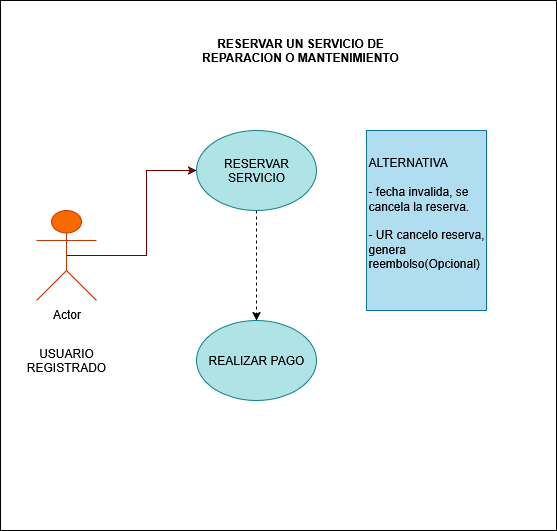

The diagram above was exported from draw.io. Its source (the exported page's mxGraphModel, read from the mxfile embedded in the PNG):
<mxGraphModel dx="1426" dy="779" grid="1" gridSize="10" guides="1" tooltips="1" connect="1" arrows="1" fold="1" page="1" pageScale="1" pageWidth="827" pageHeight="1169" math="0" shadow="0">
  <root>
    <mxCell id="0" />
    <mxCell id="1" parent="0" />
    <mxCell id="5OcvZ1oZMrUEnkhKesE3-21" value="" style="rounded=0;whiteSpace=wrap;html=1;" vertex="1" parent="1">
      <mxGeometry x="114" y="330" width="556" height="530" as="geometry" />
    </mxCell>
    <mxCell id="5OcvZ1oZMrUEnkhKesE3-25" style="edgeStyle=orthogonalEdgeStyle;rounded=0;orthogonalLoop=1;jettySize=auto;html=1;exitX=0.5;exitY=0.5;exitDx=0;exitDy=0;exitPerimeter=0;fillColor=#a20025;strokeColor=#6F0000;" edge="1" parent="1" source="5OcvZ1oZMrUEnkhKesE3-22" target="5OcvZ1oZMrUEnkhKesE3-24">
      <mxGeometry relative="1" as="geometry" />
    </mxCell>
    <mxCell id="5OcvZ1oZMrUEnkhKesE3-22" value="Actor" style="shape=umlActor;verticalLabelPosition=bottom;verticalAlign=top;html=1;outlineConnect=0;fillColor=#fa6800;fontColor=#000000;strokeColor=#C73500;" vertex="1" parent="1">
      <mxGeometry x="150" y="540" width="60" height="90" as="geometry" />
    </mxCell>
    <mxCell id="5OcvZ1oZMrUEnkhKesE3-23" value="USUARIO REGISTRADO" style="text;html=1;align=center;verticalAlign=middle;whiteSpace=wrap;rounded=0;" vertex="1" parent="1">
      <mxGeometry x="125" y="660" width="110" height="60" as="geometry" />
    </mxCell>
    <mxCell id="5OcvZ1oZMrUEnkhKesE3-27" style="edgeStyle=orthogonalEdgeStyle;rounded=0;orthogonalLoop=1;jettySize=auto;html=1;exitX=0.5;exitY=1;exitDx=0;exitDy=0;entryX=0.5;entryY=0;entryDx=0;entryDy=0;dashed=1;" edge="1" parent="1" source="5OcvZ1oZMrUEnkhKesE3-24" target="5OcvZ1oZMrUEnkhKesE3-26">
      <mxGeometry relative="1" as="geometry" />
    </mxCell>
    <mxCell id="5OcvZ1oZMrUEnkhKesE3-24" value="&lt;div&gt;RESERVAR SERVICIO&lt;/div&gt;" style="ellipse;whiteSpace=wrap;html=1;fillColor=#b0e3e6;strokeColor=#0e8088;" vertex="1" parent="1">
      <mxGeometry x="310" y="460" width="120" height="80" as="geometry" />
    </mxCell>
    <mxCell id="5OcvZ1oZMrUEnkhKesE3-26" value="REALIZAR PAGO" style="ellipse;whiteSpace=wrap;html=1;fillColor=#b0e3e6;strokeColor=#0e8088;" vertex="1" parent="1">
      <mxGeometry x="310" y="650" width="120" height="80" as="geometry" />
    </mxCell>
    <mxCell id="5OcvZ1oZMrUEnkhKesE3-30" value="&lt;div align=&quot;left&quot;&gt;ALTERNATIVA&lt;/div&gt;&lt;div align=&quot;left&quot;&gt;&lt;br&gt;&lt;/div&gt;&lt;div align=&quot;left&quot;&gt;- fecha invalida, se cancela la reserva.&lt;/div&gt;&lt;div align=&quot;left&quot;&gt;&lt;br&gt;&lt;/div&gt;&lt;div align=&quot;left&quot;&gt;- UR cancelo reserva, genera reembolso(Opcional)&lt;/div&gt;&lt;div align=&quot;left&quot;&gt;&lt;br&gt;&lt;/div&gt;" style="rounded=0;whiteSpace=wrap;html=1;align=left;fillColor=#b1ddf0;strokeColor=#10739e;" vertex="1" parent="1">
      <mxGeometry x="480" y="460" width="120" height="180" as="geometry" />
    </mxCell>
    <mxCell id="5OcvZ1oZMrUEnkhKesE3-42" value="&lt;b&gt;RESERVAR UN SERVICIO DE REPARACION O MANTENIMIENTO&lt;/b&gt;" style="text;html=1;align=center;verticalAlign=middle;whiteSpace=wrap;rounded=0;" vertex="1" parent="1">
      <mxGeometry x="309" y="360" width="210" height="40" as="geometry" />
    </mxCell>
  </root>
</mxGraphModel>